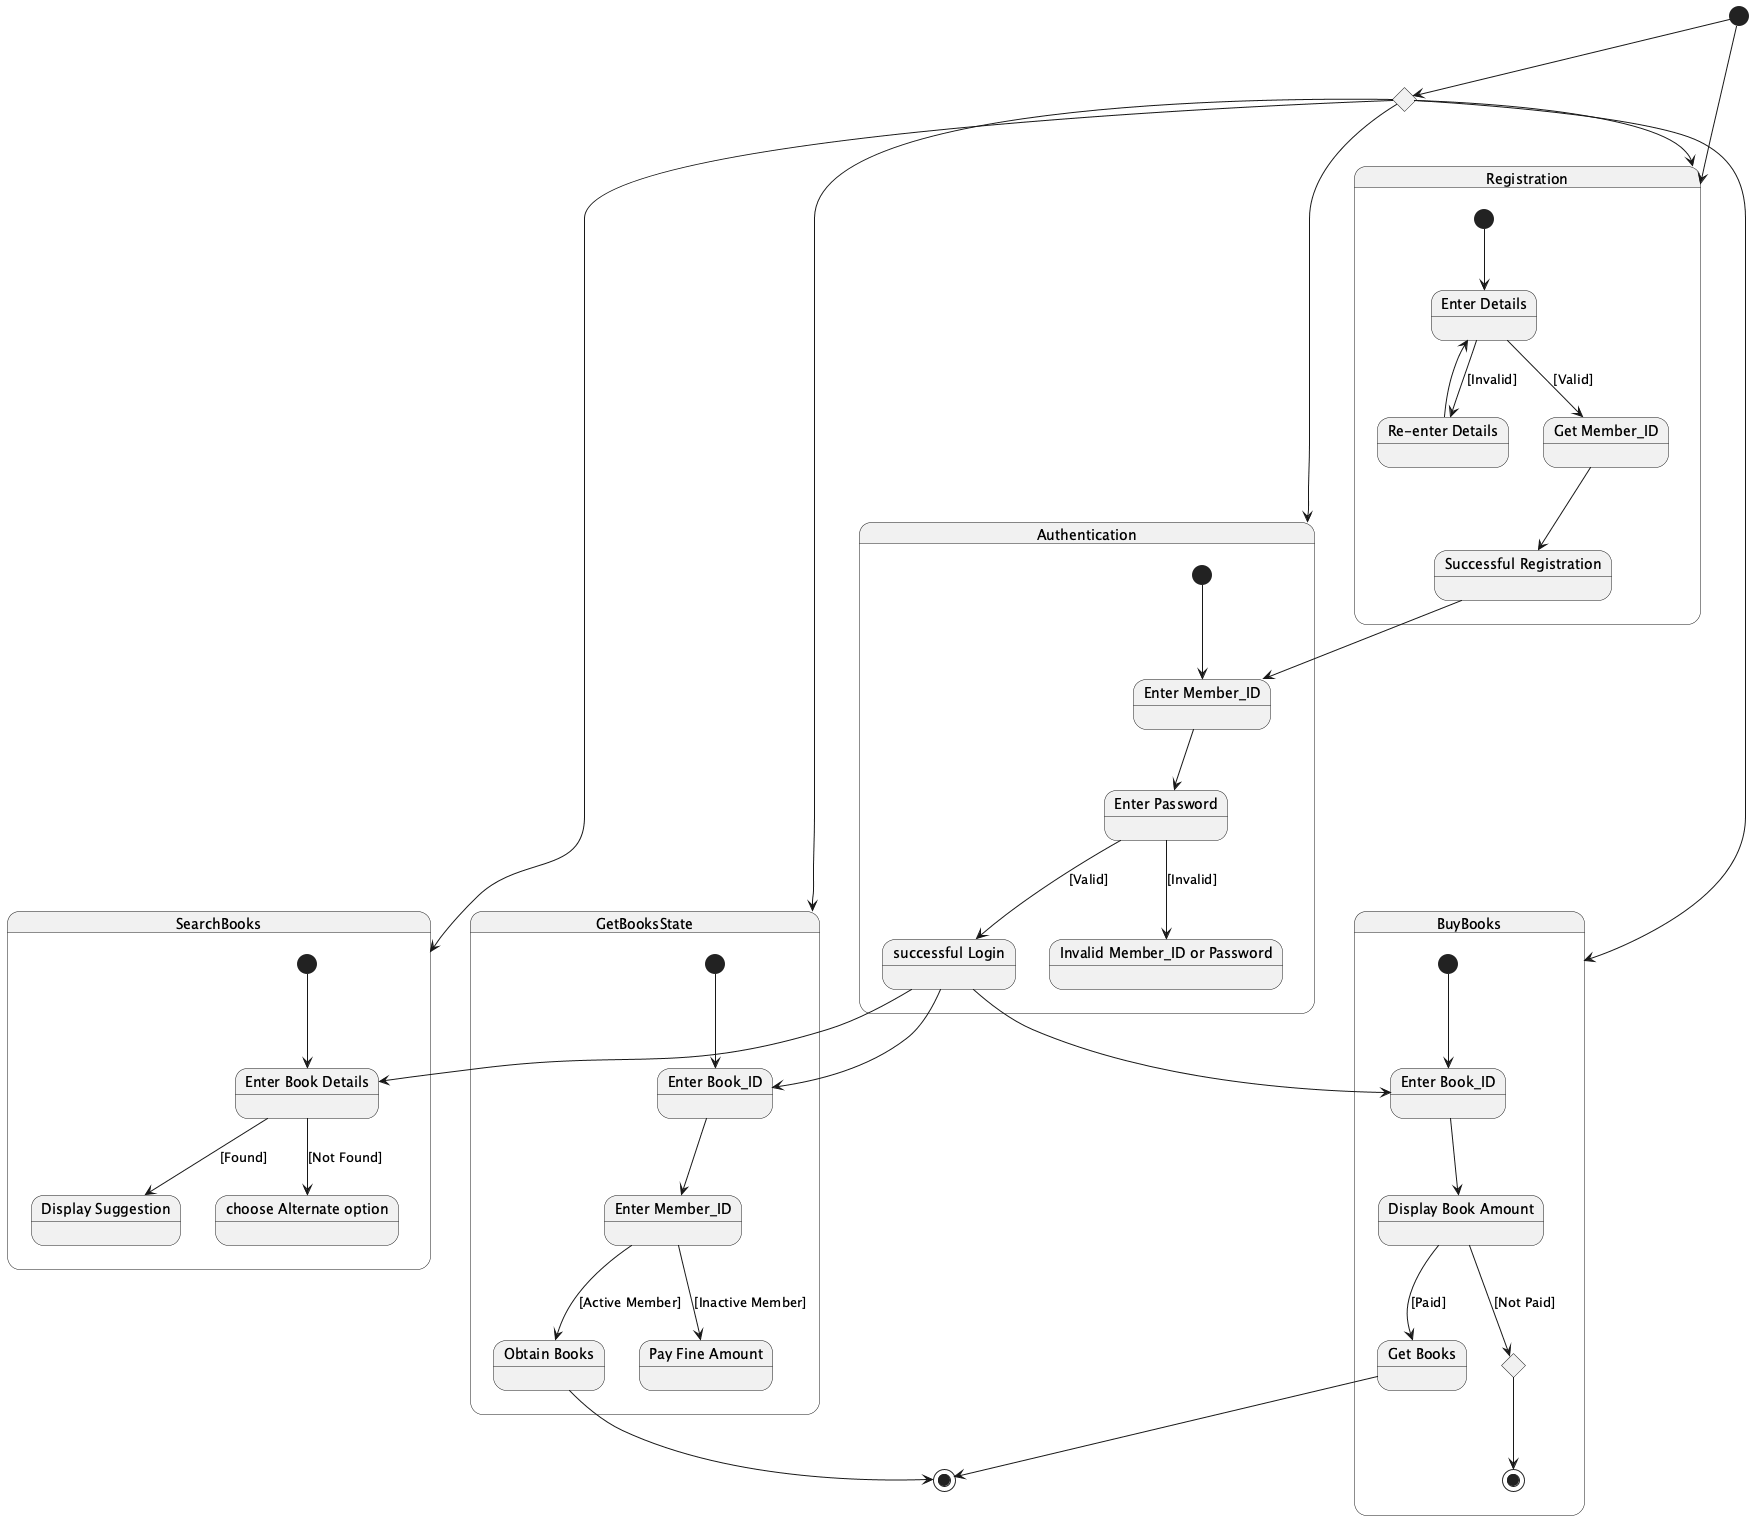

The diagram above was rendered by PlantUML. Its source (embedded in the PNG):
@startuml
[*] --> Registration

state Registration {
  [*] --> RegEnterDetails

  state "Enter Details" as RegEnterDetails
  state "Get Member_ID" as GetMemberID
  state "Successful Registration" as SuccessfulRegistration
  state "Re-enter Details" as ReEnterDetails

  RegEnterDetails --> GetMemberID : [Valid]
  RegEnterDetails --> ReEnterDetails : [Invalid]
  ReEnterDetails --> RegEnterDetails
  GetMemberID --> SuccessfulRegistration
}

state Authentication {
  [*] --> AuthEnterMemberID

  state "Enter Member_ID" as AuthEnterMemberID
  state "Enter Password" as EnterPassword
  state "successful Login" as SuccessfulLogin
  state "Invalid Member_ID or Password" as InvalidCreds

  AuthEnterMemberID --> EnterPassword
  EnterPassword --> SuccessfulLogin : [Valid]
  EnterPassword --> InvalidCreds : [Invalid]
}

state SearchBooks {
  [*] --> EnterBookDetails

  state "Enter Book Details" as EnterBookDetails
  state "Display Suggestion" as DisplaySuggestion
  state "choose Alternate option" as ChooseAlternate

  EnterBookDetails --> DisplaySuggestion : [Found]
  EnterBookDetails --> ChooseAlternate : [Not Found]
}

state GetBooksState {
  [*] --> GetEnterBookID

  state "Enter Book_ID" as GetEnterBookID
  state "Enter Member_ID" as GetEnterMemberID
  state "Obtain Books" as ObtainBooks
  state "Pay Fine Amount" as PayFineAmount

  GetEnterBookID --> GetEnterMemberID
  GetEnterMemberID --> ObtainBooks : [Active Member]
  GetEnterMemberID --> PayFineAmount : [Inactive Member]
}

state BuyBooks {
  [*] --> BuyEnterBookID

  state "Enter Book_ID" as BuyEnterBookID
  state "Display Book Amount" as DisplayBookAmount
  state "Get Books" as BuyGetBooks
  state BuyNotPaidEnd <<choice>>

  BuyEnterBookID --> DisplayBookAmount
  DisplayBookAmount --> BuyGetBooks : [Paid]
  DisplayBookAmount --> BuyNotPaidEnd : [Not Paid]
  BuyNotPaidEnd --> [*]
}

state StartJoin <<choice>>

[*] --> StartJoin
StartJoin --> Registration
StartJoin --> Authentication
StartJoin --> SearchBooks
StartJoin --> GetBooksState
StartJoin --> BuyBooks

SuccessfulRegistration --> AuthEnterMemberID

SuccessfulLogin --> EnterBookDetails
SuccessfulLogin --> GetEnterBookID
SuccessfulLogin --> BuyEnterBookID


ObtainBooks --> [*]
BuyGetBooks --> [*]

@enduml